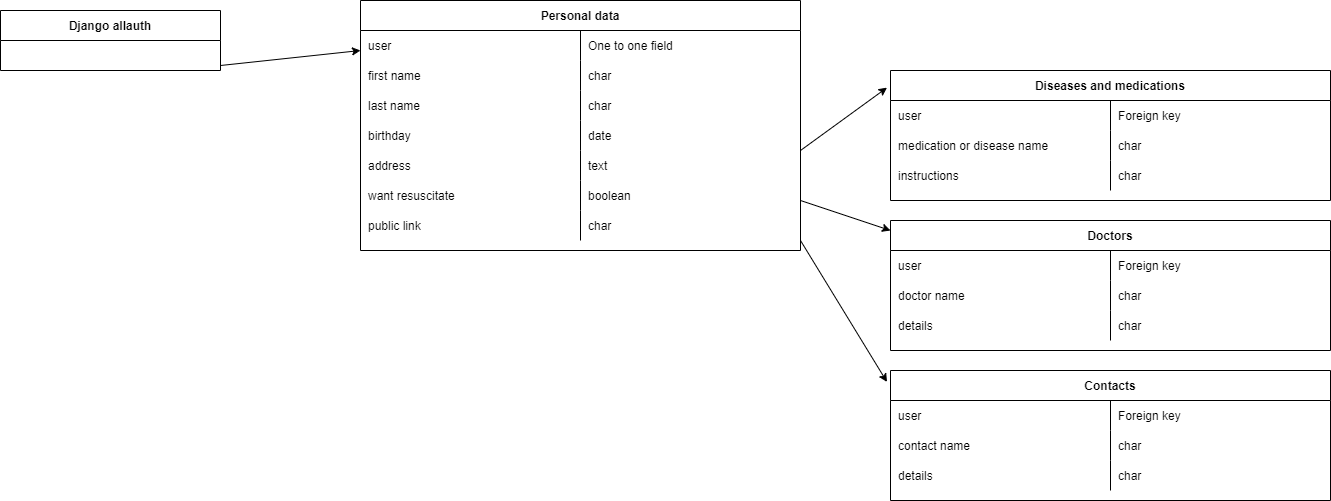

The diagram above was exported from draw.io. Its source (the exported page's mxGraphModel, read from the mxfile embedded in the PNG):
<mxGraphModel dx="1461" dy="728" grid="1" gridSize="10" guides="1" tooltips="1" connect="1" arrows="1" fold="1" page="1" pageScale="1" pageWidth="850" pageHeight="1100" math="0" shadow="0" extFonts="Permanent Marker^https://fonts.googleapis.com/css?family=Permanent+Marker">
  <root>
    <mxCell id="0" />
    <mxCell id="1" parent="0" />
    <mxCell id="C-vyLk0tnHw3VtMMgP7b-1" value="" style="edgeStyle=entityRelationEdgeStyle;endArrow=ERzeroToMany;startArrow=ERone;endFill=1;startFill=0;" parent="1" source="C-vyLk0tnHw3VtMMgP7b-24" target="C-vyLk0tnHw3VtMMgP7b-6" edge="1">
      <mxGeometry width="100" height="100" relative="1" as="geometry">
        <mxPoint x="340" y="720" as="sourcePoint" />
        <mxPoint x="440" y="620" as="targetPoint" />
      </mxGeometry>
    </mxCell>
    <mxCell id="C-vyLk0tnHw3VtMMgP7b-2" value="Personal data" style="shape=table;startSize=30;container=1;collapsible=1;childLayout=tableLayout;fixedRows=1;rowLines=0;fontStyle=1;align=center;resizeLast=1;" parent="1" vertex="1">
      <mxGeometry x="390" y="30" width="440" height="250" as="geometry" />
    </mxCell>
    <mxCell id="7qJzi8maBbWzNonJa2uO-2" style="shape=partialRectangle;collapsible=0;dropTarget=0;pointerEvents=0;fillColor=none;points=[[0,0.5],[1,0.5]];portConstraint=eastwest;top=0;left=0;right=0;bottom=0;" vertex="1" parent="C-vyLk0tnHw3VtMMgP7b-2">
      <mxGeometry y="30" width="440" height="30" as="geometry" />
    </mxCell>
    <mxCell id="7qJzi8maBbWzNonJa2uO-3" value="user" style="shape=partialRectangle;overflow=hidden;connectable=0;fillColor=none;top=0;left=0;bottom=0;right=0;align=left;spacingLeft=6;" vertex="1" parent="7qJzi8maBbWzNonJa2uO-2">
      <mxGeometry width="220" height="30" as="geometry">
        <mxRectangle width="220" height="30" as="alternateBounds" />
      </mxGeometry>
    </mxCell>
    <mxCell id="7qJzi8maBbWzNonJa2uO-4" value="One to one field" style="shape=partialRectangle;overflow=hidden;connectable=0;fillColor=none;top=0;left=0;bottom=0;right=0;align=left;spacingLeft=6;" vertex="1" parent="7qJzi8maBbWzNonJa2uO-2">
      <mxGeometry x="220" width="220" height="30" as="geometry">
        <mxRectangle width="220" height="30" as="alternateBounds" />
      </mxGeometry>
    </mxCell>
    <mxCell id="C-vyLk0tnHw3VtMMgP7b-6" value="" style="shape=partialRectangle;collapsible=0;dropTarget=0;pointerEvents=0;fillColor=none;points=[[0,0.5],[1,0.5]];portConstraint=eastwest;top=0;left=0;right=0;bottom=0;" parent="C-vyLk0tnHw3VtMMgP7b-2" vertex="1">
      <mxGeometry y="60" width="440" height="30" as="geometry" />
    </mxCell>
    <mxCell id="C-vyLk0tnHw3VtMMgP7b-8" value="first name" style="shape=partialRectangle;overflow=hidden;connectable=0;fillColor=none;top=0;left=0;bottom=0;right=0;align=left;spacingLeft=6;" parent="C-vyLk0tnHw3VtMMgP7b-6" vertex="1">
      <mxGeometry width="220" height="30" as="geometry">
        <mxRectangle width="220" height="30" as="alternateBounds" />
      </mxGeometry>
    </mxCell>
    <mxCell id="dhg5bQEKU3fWYuA-sagS-8" value="char" style="shape=partialRectangle;overflow=hidden;connectable=0;fillColor=none;top=0;left=0;bottom=0;right=0;align=left;spacingLeft=6;" parent="C-vyLk0tnHw3VtMMgP7b-6" vertex="1">
      <mxGeometry x="220" width="220" height="30" as="geometry">
        <mxRectangle width="220" height="30" as="alternateBounds" />
      </mxGeometry>
    </mxCell>
    <mxCell id="C-vyLk0tnHw3VtMMgP7b-9" value="" style="shape=partialRectangle;collapsible=0;dropTarget=0;pointerEvents=0;fillColor=none;points=[[0,0.5],[1,0.5]];portConstraint=eastwest;top=0;left=0;right=0;bottom=0;" parent="C-vyLk0tnHw3VtMMgP7b-2" vertex="1">
      <mxGeometry y="90" width="440" height="30" as="geometry" />
    </mxCell>
    <mxCell id="C-vyLk0tnHw3VtMMgP7b-11" value="last name" style="shape=partialRectangle;overflow=hidden;connectable=0;fillColor=none;top=0;left=0;bottom=0;right=0;align=left;spacingLeft=6;" parent="C-vyLk0tnHw3VtMMgP7b-9" vertex="1">
      <mxGeometry width="220" height="30" as="geometry">
        <mxRectangle width="220" height="30" as="alternateBounds" />
      </mxGeometry>
    </mxCell>
    <mxCell id="dhg5bQEKU3fWYuA-sagS-9" value="char" style="shape=partialRectangle;overflow=hidden;connectable=0;fillColor=none;top=0;left=0;bottom=0;right=0;align=left;spacingLeft=6;" parent="C-vyLk0tnHw3VtMMgP7b-9" vertex="1">
      <mxGeometry x="220" width="220" height="30" as="geometry">
        <mxRectangle width="220" height="30" as="alternateBounds" />
      </mxGeometry>
    </mxCell>
    <mxCell id="dhg5bQEKU3fWYuA-sagS-14" style="shape=partialRectangle;collapsible=0;dropTarget=0;pointerEvents=0;fillColor=none;points=[[0,0.5],[1,0.5]];portConstraint=eastwest;top=0;left=0;right=0;bottom=0;" parent="C-vyLk0tnHw3VtMMgP7b-2" vertex="1">
      <mxGeometry y="120" width="440" height="30" as="geometry" />
    </mxCell>
    <mxCell id="dhg5bQEKU3fWYuA-sagS-16" value="birthday" style="shape=partialRectangle;overflow=hidden;connectable=0;fillColor=none;top=0;left=0;bottom=0;right=0;align=left;spacingLeft=6;" parent="dhg5bQEKU3fWYuA-sagS-14" vertex="1">
      <mxGeometry width="220" height="30" as="geometry">
        <mxRectangle width="220" height="30" as="alternateBounds" />
      </mxGeometry>
    </mxCell>
    <mxCell id="dhg5bQEKU3fWYuA-sagS-17" value="date" style="shape=partialRectangle;overflow=hidden;connectable=0;fillColor=none;top=0;left=0;bottom=0;right=0;align=left;spacingLeft=6;" parent="dhg5bQEKU3fWYuA-sagS-14" vertex="1">
      <mxGeometry x="220" width="220" height="30" as="geometry">
        <mxRectangle width="220" height="30" as="alternateBounds" />
      </mxGeometry>
    </mxCell>
    <mxCell id="dhg5bQEKU3fWYuA-sagS-10" style="shape=partialRectangle;collapsible=0;dropTarget=0;pointerEvents=0;fillColor=none;points=[[0,0.5],[1,0.5]];portConstraint=eastwest;top=0;left=0;right=0;bottom=0;" parent="C-vyLk0tnHw3VtMMgP7b-2" vertex="1">
      <mxGeometry y="150" width="440" height="30" as="geometry" />
    </mxCell>
    <mxCell id="dhg5bQEKU3fWYuA-sagS-12" value="address" style="shape=partialRectangle;overflow=hidden;connectable=0;fillColor=none;top=0;left=0;bottom=0;right=0;align=left;spacingLeft=6;" parent="dhg5bQEKU3fWYuA-sagS-10" vertex="1">
      <mxGeometry width="220" height="30" as="geometry">
        <mxRectangle width="220" height="30" as="alternateBounds" />
      </mxGeometry>
    </mxCell>
    <mxCell id="dhg5bQEKU3fWYuA-sagS-13" value="text" style="shape=partialRectangle;overflow=hidden;connectable=0;fillColor=none;top=0;left=0;bottom=0;right=0;align=left;spacingLeft=6;" parent="dhg5bQEKU3fWYuA-sagS-10" vertex="1">
      <mxGeometry x="220" width="220" height="30" as="geometry">
        <mxRectangle width="220" height="30" as="alternateBounds" />
      </mxGeometry>
    </mxCell>
    <mxCell id="dhg5bQEKU3fWYuA-sagS-62" style="shape=partialRectangle;collapsible=0;dropTarget=0;pointerEvents=0;fillColor=none;points=[[0,0.5],[1,0.5]];portConstraint=eastwest;top=0;left=0;right=0;bottom=0;" parent="C-vyLk0tnHw3VtMMgP7b-2" vertex="1">
      <mxGeometry y="180" width="440" height="30" as="geometry" />
    </mxCell>
    <mxCell id="dhg5bQEKU3fWYuA-sagS-64" value="want resuscitate" style="shape=partialRectangle;overflow=hidden;connectable=0;fillColor=none;top=0;left=0;bottom=0;right=0;align=left;spacingLeft=6;" parent="dhg5bQEKU3fWYuA-sagS-62" vertex="1">
      <mxGeometry width="220" height="30" as="geometry">
        <mxRectangle width="220" height="30" as="alternateBounds" />
      </mxGeometry>
    </mxCell>
    <mxCell id="dhg5bQEKU3fWYuA-sagS-65" value="boolean" style="shape=partialRectangle;overflow=hidden;connectable=0;fillColor=none;top=0;left=0;bottom=0;right=0;align=left;spacingLeft=6;" parent="dhg5bQEKU3fWYuA-sagS-62" vertex="1">
      <mxGeometry x="220" width="220" height="30" as="geometry">
        <mxRectangle width="220" height="30" as="alternateBounds" />
      </mxGeometry>
    </mxCell>
    <mxCell id="7qJzi8maBbWzNonJa2uO-5" style="shape=partialRectangle;collapsible=0;dropTarget=0;pointerEvents=0;fillColor=none;points=[[0,0.5],[1,0.5]];portConstraint=eastwest;top=0;left=0;right=0;bottom=0;" vertex="1" parent="C-vyLk0tnHw3VtMMgP7b-2">
      <mxGeometry y="210" width="440" height="30" as="geometry" />
    </mxCell>
    <mxCell id="7qJzi8maBbWzNonJa2uO-6" value="public link" style="shape=partialRectangle;overflow=hidden;connectable=0;fillColor=none;top=0;left=0;bottom=0;right=0;align=left;spacingLeft=6;" vertex="1" parent="7qJzi8maBbWzNonJa2uO-5">
      <mxGeometry width="220" height="30" as="geometry">
        <mxRectangle width="220" height="30" as="alternateBounds" />
      </mxGeometry>
    </mxCell>
    <mxCell id="7qJzi8maBbWzNonJa2uO-7" value="char" style="shape=partialRectangle;overflow=hidden;connectable=0;fillColor=none;top=0;left=0;bottom=0;right=0;align=left;spacingLeft=6;" vertex="1" parent="7qJzi8maBbWzNonJa2uO-5">
      <mxGeometry x="220" width="220" height="30" as="geometry">
        <mxRectangle width="220" height="30" as="alternateBounds" />
      </mxGeometry>
    </mxCell>
    <mxCell id="C-vyLk0tnHw3VtMMgP7b-23" value="Django allauth" style="shape=table;startSize=30;container=1;collapsible=1;childLayout=tableLayout;fixedRows=1;rowLines=0;fontStyle=1;align=center;resizeLast=1;" parent="1" vertex="1">
      <mxGeometry x="30" y="40" width="220" height="60" as="geometry">
        <mxRectangle x="30" y="40" width="100" height="30" as="alternateBounds" />
      </mxGeometry>
    </mxCell>
    <mxCell id="C-vyLk0tnHw3VtMMgP7b-27" value="" style="shape=partialRectangle;collapsible=0;dropTarget=0;pointerEvents=0;fillColor=none;points=[[0,0.5],[1,0.5]];portConstraint=eastwest;top=0;left=0;right=0;bottom=0;" parent="C-vyLk0tnHw3VtMMgP7b-23" vertex="1">
      <mxGeometry y="30" width="220" height="30" as="geometry" />
    </mxCell>
    <mxCell id="C-vyLk0tnHw3VtMMgP7b-29" value="" style="shape=partialRectangle;overflow=hidden;connectable=0;fillColor=none;top=0;left=0;bottom=0;right=0;align=left;spacingLeft=6;" parent="C-vyLk0tnHw3VtMMgP7b-27" vertex="1">
      <mxGeometry width="220" height="30" as="geometry">
        <mxRectangle width="220" height="30" as="alternateBounds" />
      </mxGeometry>
    </mxCell>
    <mxCell id="dhg5bQEKU3fWYuA-sagS-26" value="Diseases and medications" style="shape=table;startSize=30;container=1;collapsible=1;childLayout=tableLayout;fixedRows=1;rowLines=0;fontStyle=1;align=center;resizeLast=1;" parent="1" vertex="1">
      <mxGeometry x="920" y="100" width="440" height="130" as="geometry" />
    </mxCell>
    <mxCell id="7qJzi8maBbWzNonJa2uO-8" style="shape=partialRectangle;collapsible=0;dropTarget=0;pointerEvents=0;fillColor=none;points=[[0,0.5],[1,0.5]];portConstraint=eastwest;top=0;left=0;right=0;bottom=0;" vertex="1" parent="dhg5bQEKU3fWYuA-sagS-26">
      <mxGeometry y="30" width="440" height="30" as="geometry" />
    </mxCell>
    <mxCell id="7qJzi8maBbWzNonJa2uO-9" value="user" style="shape=partialRectangle;overflow=hidden;connectable=0;fillColor=none;top=0;left=0;bottom=0;right=0;align=left;spacingLeft=6;" vertex="1" parent="7qJzi8maBbWzNonJa2uO-8">
      <mxGeometry width="220" height="30" as="geometry">
        <mxRectangle width="220" height="30" as="alternateBounds" />
      </mxGeometry>
    </mxCell>
    <mxCell id="7qJzi8maBbWzNonJa2uO-10" value="Foreign key" style="shape=partialRectangle;overflow=hidden;connectable=0;fillColor=none;top=0;left=0;bottom=0;right=0;align=left;spacingLeft=6;" vertex="1" parent="7qJzi8maBbWzNonJa2uO-8">
      <mxGeometry x="220" width="220" height="30" as="geometry">
        <mxRectangle width="220" height="30" as="alternateBounds" />
      </mxGeometry>
    </mxCell>
    <mxCell id="dhg5bQEKU3fWYuA-sagS-31" value="" style="shape=partialRectangle;collapsible=0;dropTarget=0;pointerEvents=0;fillColor=none;points=[[0,0.5],[1,0.5]];portConstraint=eastwest;top=0;left=0;right=0;bottom=0;" parent="dhg5bQEKU3fWYuA-sagS-26" vertex="1">
      <mxGeometry y="60" width="440" height="30" as="geometry" />
    </mxCell>
    <mxCell id="dhg5bQEKU3fWYuA-sagS-33" value="medication or disease name" style="shape=partialRectangle;overflow=hidden;connectable=0;fillColor=none;top=0;left=0;bottom=0;right=0;align=left;spacingLeft=6;" parent="dhg5bQEKU3fWYuA-sagS-31" vertex="1">
      <mxGeometry width="220" height="30" as="geometry">
        <mxRectangle width="220" height="30" as="alternateBounds" />
      </mxGeometry>
    </mxCell>
    <mxCell id="dhg5bQEKU3fWYuA-sagS-34" value="char" style="shape=partialRectangle;overflow=hidden;connectable=0;fillColor=none;top=0;left=0;bottom=0;right=0;align=left;spacingLeft=6;" parent="dhg5bQEKU3fWYuA-sagS-31" vertex="1">
      <mxGeometry x="220" width="220" height="30" as="geometry">
        <mxRectangle width="220" height="30" as="alternateBounds" />
      </mxGeometry>
    </mxCell>
    <mxCell id="dhg5bQEKU3fWYuA-sagS-39" style="shape=partialRectangle;collapsible=0;dropTarget=0;pointerEvents=0;fillColor=none;points=[[0,0.5],[1,0.5]];portConstraint=eastwest;top=0;left=0;right=0;bottom=0;" parent="dhg5bQEKU3fWYuA-sagS-26" vertex="1">
      <mxGeometry y="90" width="440" height="30" as="geometry" />
    </mxCell>
    <mxCell id="dhg5bQEKU3fWYuA-sagS-41" value="instructions" style="shape=partialRectangle;overflow=hidden;connectable=0;fillColor=none;top=0;left=0;bottom=0;right=0;align=left;spacingLeft=6;" parent="dhg5bQEKU3fWYuA-sagS-39" vertex="1">
      <mxGeometry width="220" height="30" as="geometry">
        <mxRectangle width="220" height="30" as="alternateBounds" />
      </mxGeometry>
    </mxCell>
    <mxCell id="dhg5bQEKU3fWYuA-sagS-42" value="char" style="shape=partialRectangle;overflow=hidden;connectable=0;fillColor=none;top=0;left=0;bottom=0;right=0;align=left;spacingLeft=6;" parent="dhg5bQEKU3fWYuA-sagS-39" vertex="1">
      <mxGeometry x="220" width="220" height="30" as="geometry">
        <mxRectangle width="220" height="30" as="alternateBounds" />
      </mxGeometry>
    </mxCell>
    <mxCell id="dhg5bQEKU3fWYuA-sagS-47" value="Doctors" style="shape=table;startSize=30;container=1;collapsible=1;childLayout=tableLayout;fixedRows=1;rowLines=0;fontStyle=1;align=center;resizeLast=1;" parent="1" vertex="1">
      <mxGeometry x="920" y="250" width="440" height="130" as="geometry" />
    </mxCell>
    <mxCell id="7qJzi8maBbWzNonJa2uO-11" style="shape=partialRectangle;collapsible=0;dropTarget=0;pointerEvents=0;fillColor=none;points=[[0,0.5],[1,0.5]];portConstraint=eastwest;top=0;left=0;right=0;bottom=0;" vertex="1" parent="dhg5bQEKU3fWYuA-sagS-47">
      <mxGeometry y="30" width="440" height="30" as="geometry" />
    </mxCell>
    <mxCell id="7qJzi8maBbWzNonJa2uO-12" value="user" style="shape=partialRectangle;overflow=hidden;connectable=0;fillColor=none;top=0;left=0;bottom=0;right=0;align=left;spacingLeft=6;" vertex="1" parent="7qJzi8maBbWzNonJa2uO-11">
      <mxGeometry width="220" height="30" as="geometry">
        <mxRectangle width="220" height="30" as="alternateBounds" />
      </mxGeometry>
    </mxCell>
    <mxCell id="7qJzi8maBbWzNonJa2uO-13" value="Foreign key" style="shape=partialRectangle;overflow=hidden;connectable=0;fillColor=none;top=0;left=0;bottom=0;right=0;align=left;spacingLeft=6;" vertex="1" parent="7qJzi8maBbWzNonJa2uO-11">
      <mxGeometry x="220" width="220" height="30" as="geometry">
        <mxRectangle width="220" height="30" as="alternateBounds" />
      </mxGeometry>
    </mxCell>
    <mxCell id="dhg5bQEKU3fWYuA-sagS-52" value="" style="shape=partialRectangle;collapsible=0;dropTarget=0;pointerEvents=0;fillColor=none;points=[[0,0.5],[1,0.5]];portConstraint=eastwest;top=0;left=0;right=0;bottom=0;" parent="dhg5bQEKU3fWYuA-sagS-47" vertex="1">
      <mxGeometry y="60" width="440" height="30" as="geometry" />
    </mxCell>
    <mxCell id="dhg5bQEKU3fWYuA-sagS-54" value="doctor name" style="shape=partialRectangle;overflow=hidden;connectable=0;fillColor=none;top=0;left=0;bottom=0;right=0;align=left;spacingLeft=6;" parent="dhg5bQEKU3fWYuA-sagS-52" vertex="1">
      <mxGeometry width="220" height="30" as="geometry">
        <mxRectangle width="220" height="30" as="alternateBounds" />
      </mxGeometry>
    </mxCell>
    <mxCell id="dhg5bQEKU3fWYuA-sagS-55" value="char" style="shape=partialRectangle;overflow=hidden;connectable=0;fillColor=none;top=0;left=0;bottom=0;right=0;align=left;spacingLeft=6;" parent="dhg5bQEKU3fWYuA-sagS-52" vertex="1">
      <mxGeometry x="220" width="220" height="30" as="geometry">
        <mxRectangle width="220" height="30" as="alternateBounds" />
      </mxGeometry>
    </mxCell>
    <mxCell id="dhg5bQEKU3fWYuA-sagS-56" style="shape=partialRectangle;collapsible=0;dropTarget=0;pointerEvents=0;fillColor=none;points=[[0,0.5],[1,0.5]];portConstraint=eastwest;top=0;left=0;right=0;bottom=0;" parent="dhg5bQEKU3fWYuA-sagS-47" vertex="1">
      <mxGeometry y="90" width="440" height="30" as="geometry" />
    </mxCell>
    <mxCell id="dhg5bQEKU3fWYuA-sagS-58" value="details" style="shape=partialRectangle;overflow=hidden;connectable=0;fillColor=none;top=0;left=0;bottom=0;right=0;align=left;spacingLeft=6;" parent="dhg5bQEKU3fWYuA-sagS-56" vertex="1">
      <mxGeometry width="220" height="30" as="geometry">
        <mxRectangle width="220" height="30" as="alternateBounds" />
      </mxGeometry>
    </mxCell>
    <mxCell id="dhg5bQEKU3fWYuA-sagS-59" value="char" style="shape=partialRectangle;overflow=hidden;connectable=0;fillColor=none;top=0;left=0;bottom=0;right=0;align=left;spacingLeft=6;" parent="dhg5bQEKU3fWYuA-sagS-56" vertex="1">
      <mxGeometry x="220" width="220" height="30" as="geometry">
        <mxRectangle width="220" height="30" as="alternateBounds" />
      </mxGeometry>
    </mxCell>
    <mxCell id="dhg5bQEKU3fWYuA-sagS-66" value="Contacts" style="shape=table;startSize=30;container=1;collapsible=1;childLayout=tableLayout;fixedRows=1;rowLines=0;fontStyle=1;align=center;resizeLast=1;" parent="1" vertex="1">
      <mxGeometry x="920" y="400" width="440" height="130" as="geometry" />
    </mxCell>
    <mxCell id="7qJzi8maBbWzNonJa2uO-14" style="shape=partialRectangle;collapsible=0;dropTarget=0;pointerEvents=0;fillColor=none;points=[[0,0.5],[1,0.5]];portConstraint=eastwest;top=0;left=0;right=0;bottom=0;" vertex="1" parent="dhg5bQEKU3fWYuA-sagS-66">
      <mxGeometry y="30" width="440" height="30" as="geometry" />
    </mxCell>
    <mxCell id="7qJzi8maBbWzNonJa2uO-15" value="user" style="shape=partialRectangle;overflow=hidden;connectable=0;fillColor=none;top=0;left=0;bottom=0;right=0;align=left;spacingLeft=6;" vertex="1" parent="7qJzi8maBbWzNonJa2uO-14">
      <mxGeometry width="220" height="30" as="geometry">
        <mxRectangle width="220" height="30" as="alternateBounds" />
      </mxGeometry>
    </mxCell>
    <mxCell id="7qJzi8maBbWzNonJa2uO-16" value="Foreign key" style="shape=partialRectangle;overflow=hidden;connectable=0;fillColor=none;top=0;left=0;bottom=0;right=0;align=left;spacingLeft=6;" vertex="1" parent="7qJzi8maBbWzNonJa2uO-14">
      <mxGeometry x="220" width="220" height="30" as="geometry">
        <mxRectangle width="220" height="30" as="alternateBounds" />
      </mxGeometry>
    </mxCell>
    <mxCell id="dhg5bQEKU3fWYuA-sagS-71" value="" style="shape=partialRectangle;collapsible=0;dropTarget=0;pointerEvents=0;fillColor=none;points=[[0,0.5],[1,0.5]];portConstraint=eastwest;top=0;left=0;right=0;bottom=0;" parent="dhg5bQEKU3fWYuA-sagS-66" vertex="1">
      <mxGeometry y="60" width="440" height="30" as="geometry" />
    </mxCell>
    <mxCell id="dhg5bQEKU3fWYuA-sagS-73" value="contact name" style="shape=partialRectangle;overflow=hidden;connectable=0;fillColor=none;top=0;left=0;bottom=0;right=0;align=left;spacingLeft=6;" parent="dhg5bQEKU3fWYuA-sagS-71" vertex="1">
      <mxGeometry width="220" height="30" as="geometry">
        <mxRectangle width="220" height="30" as="alternateBounds" />
      </mxGeometry>
    </mxCell>
    <mxCell id="dhg5bQEKU3fWYuA-sagS-74" value="char" style="shape=partialRectangle;overflow=hidden;connectable=0;fillColor=none;top=0;left=0;bottom=0;right=0;align=left;spacingLeft=6;" parent="dhg5bQEKU3fWYuA-sagS-71" vertex="1">
      <mxGeometry x="220" width="220" height="30" as="geometry">
        <mxRectangle width="220" height="30" as="alternateBounds" />
      </mxGeometry>
    </mxCell>
    <mxCell id="dhg5bQEKU3fWYuA-sagS-75" style="shape=partialRectangle;collapsible=0;dropTarget=0;pointerEvents=0;fillColor=none;points=[[0,0.5],[1,0.5]];portConstraint=eastwest;top=0;left=0;right=0;bottom=0;" parent="dhg5bQEKU3fWYuA-sagS-66" vertex="1">
      <mxGeometry y="90" width="440" height="30" as="geometry" />
    </mxCell>
    <mxCell id="dhg5bQEKU3fWYuA-sagS-77" value="details" style="shape=partialRectangle;overflow=hidden;connectable=0;fillColor=none;top=0;left=0;bottom=0;right=0;align=left;spacingLeft=6;" parent="dhg5bQEKU3fWYuA-sagS-75" vertex="1">
      <mxGeometry width="220" height="30" as="geometry">
        <mxRectangle width="220" height="30" as="alternateBounds" />
      </mxGeometry>
    </mxCell>
    <mxCell id="dhg5bQEKU3fWYuA-sagS-78" value="char" style="shape=partialRectangle;overflow=hidden;connectable=0;fillColor=none;top=0;left=0;bottom=0;right=0;align=left;spacingLeft=6;" parent="dhg5bQEKU3fWYuA-sagS-75" vertex="1">
      <mxGeometry x="220" width="220" height="30" as="geometry">
        <mxRectangle width="220" height="30" as="alternateBounds" />
      </mxGeometry>
    </mxCell>
    <mxCell id="7qJzi8maBbWzNonJa2uO-1" value="" style="endArrow=classic;html=1;rounded=0;entryX=0;entryY=0.5;entryDx=0;entryDy=0;" edge="1" parent="1">
      <mxGeometry width="50" height="50" relative="1" as="geometry">
        <mxPoint x="250" y="95" as="sourcePoint" />
        <mxPoint x="390" y="80" as="targetPoint" />
      </mxGeometry>
    </mxCell>
    <mxCell id="7qJzi8maBbWzNonJa2uO-17" value="" style="endArrow=classic;html=1;rounded=0;entryX=0;entryY=0.5;entryDx=0;entryDy=0;" edge="1" parent="1" target="dhg5bQEKU3fWYuA-sagS-27">
      <mxGeometry width="50" height="50" relative="1" as="geometry">
        <mxPoint x="830" y="195" as="sourcePoint" />
        <mxPoint x="880" y="145" as="targetPoint" />
      </mxGeometry>
    </mxCell>
    <mxCell id="7qJzi8maBbWzNonJa2uO-18" value="" style="endArrow=classic;html=1;rounded=0;entryX=0;entryY=0.5;entryDx=0;entryDy=0;" edge="1" parent="1" target="dhg5bQEKU3fWYuA-sagS-48">
      <mxGeometry width="50" height="50" relative="1" as="geometry">
        <mxPoint x="830" y="260" as="sourcePoint" />
        <mxPoint x="920" y="210" as="targetPoint" />
      </mxGeometry>
    </mxCell>
    <mxCell id="7qJzi8maBbWzNonJa2uO-19" value="" style="endArrow=classic;html=1;rounded=0;entryX=-0.002;entryY=-0.085;entryDx=0;entryDy=0;entryPerimeter=0;" edge="1" parent="1" target="dhg5bQEKU3fWYuA-sagS-67">
      <mxGeometry width="50" height="50" relative="1" as="geometry">
        <mxPoint x="780" y="310" as="sourcePoint" />
        <mxPoint x="870" y="385" as="targetPoint" />
      </mxGeometry>
    </mxCell>
    <mxCell id="7qJzi8maBbWzNonJa2uO-20" value="" style="endArrow=classic;html=1;rounded=0;entryX=-0.008;entryY=0.132;entryDx=0;entryDy=0;entryPerimeter=0;" edge="1" parent="1" target="dhg5bQEKU3fWYuA-sagS-26">
      <mxGeometry width="50" height="50" relative="1" as="geometry">
        <mxPoint x="830" y="180" as="sourcePoint" />
        <mxPoint x="880" y="130" as="targetPoint" />
      </mxGeometry>
    </mxCell>
    <mxCell id="7qJzi8maBbWzNonJa2uO-21" value="" style="endArrow=classic;html=1;rounded=0;" edge="1" parent="1">
      <mxGeometry width="50" height="50" relative="1" as="geometry">
        <mxPoint x="830" y="230" as="sourcePoint" />
        <mxPoint x="920" y="260" as="targetPoint" />
      </mxGeometry>
    </mxCell>
    <mxCell id="7qJzi8maBbWzNonJa2uO-22" value="" style="endArrow=classic;html=1;rounded=0;entryX=-0.008;entryY=0.088;entryDx=0;entryDy=0;entryPerimeter=0;" edge="1" parent="1" target="dhg5bQEKU3fWYuA-sagS-66">
      <mxGeometry width="50" height="50" relative="1" as="geometry">
        <mxPoint x="830" y="270" as="sourcePoint" />
        <mxPoint x="920" y="300" as="targetPoint" />
      </mxGeometry>
    </mxCell>
  </root>
</mxGraphModel>